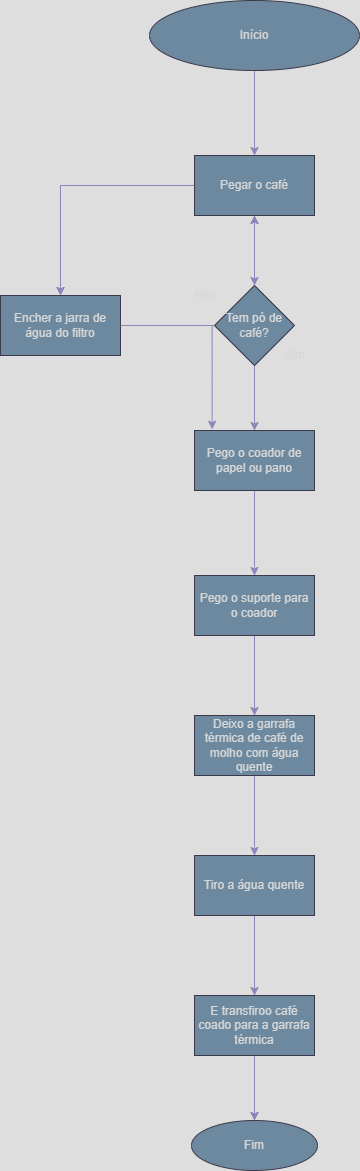

The diagram above was exported from draw.io. Its source (the exported page's mxGraphModel, read from the mxfile embedded in the PNG):
<mxGraphModel dx="1044" dy="527" grid="1" gridSize="10" guides="1" tooltips="1" connect="1" arrows="1" fold="1" page="1" pageScale="1" pageWidth="827" pageHeight="1169" math="0" shadow="0">
  <root>
    <mxCell id="0" />
    <mxCell id="1" parent="0" />
    <mxCell id="rOxdYIsbrfbvz37ieFqa-3" value="" style="edgeStyle=orthogonalEdgeStyle;rounded=0;orthogonalLoop=1;jettySize=auto;html=1;labelBackgroundColor=none;strokeColor=#736CA8;fontColor=default;" edge="1" parent="1" source="rOxdYIsbrfbvz37ieFqa-1" target="rOxdYIsbrfbvz37ieFqa-2">
      <mxGeometry relative="1" as="geometry" />
    </mxCell>
    <mxCell id="rOxdYIsbrfbvz37ieFqa-1" value="Início" style="ellipse;whiteSpace=wrap;html=1;labelBackgroundColor=none;fillColor=#5D7F99;strokeColor=#D0CEE2;fontColor=#1A1A1A;" vertex="1" parent="1">
      <mxGeometry x="309" y="70" width="210" height="70" as="geometry" />
    </mxCell>
    <mxCell id="EUqS4iVk5PcqOtFazhk1-2" value="" style="edgeStyle=orthogonalEdgeStyle;rounded=0;orthogonalLoop=1;jettySize=auto;html=1;labelBackgroundColor=none;strokeColor=#736CA8;fontColor=default;" edge="1" parent="1" source="rOxdYIsbrfbvz37ieFqa-2" target="EUqS4iVk5PcqOtFazhk1-1">
      <mxGeometry relative="1" as="geometry" />
    </mxCell>
    <mxCell id="AUGvUfKENdKjqilsmF95-2" value="" style="edgeStyle=orthogonalEdgeStyle;rounded=0;orthogonalLoop=1;jettySize=auto;html=1;labelBackgroundColor=none;strokeColor=#736CA8;fontColor=default;" edge="1" parent="1" source="rOxdYIsbrfbvz37ieFqa-2" target="EUqS4iVk5PcqOtFazhk1-1">
      <mxGeometry relative="1" as="geometry" />
    </mxCell>
    <mxCell id="AUGvUfKENdKjqilsmF95-4" value="" style="edgeStyle=orthogonalEdgeStyle;rounded=0;orthogonalLoop=1;jettySize=auto;html=1;labelBackgroundColor=none;strokeColor=#736CA8;fontColor=default;" edge="1" parent="1" source="rOxdYIsbrfbvz37ieFqa-2" target="AUGvUfKENdKjqilsmF95-3">
      <mxGeometry relative="1" as="geometry" />
    </mxCell>
    <mxCell id="rOxdYIsbrfbvz37ieFqa-2" value="Pegar o café" style="whiteSpace=wrap;html=1;labelBackgroundColor=none;fillColor=#5D7F99;strokeColor=#D0CEE2;fontColor=#1A1A1A;" vertex="1" parent="1">
      <mxGeometry x="354" y="225" width="120" height="60" as="geometry" />
    </mxCell>
    <mxCell id="EUqS4iVk5PcqOtFazhk1-5" value="" style="edgeStyle=orthogonalEdgeStyle;rounded=0;orthogonalLoop=1;jettySize=auto;html=1;labelBackgroundColor=none;strokeColor=#736CA8;fontColor=default;" edge="1" parent="1" source="EUqS4iVk5PcqOtFazhk1-1" target="EUqS4iVk5PcqOtFazhk1-4">
      <mxGeometry relative="1" as="geometry" />
    </mxCell>
    <mxCell id="EUqS4iVk5PcqOtFazhk1-10" value="" style="edgeStyle=orthogonalEdgeStyle;rounded=0;orthogonalLoop=1;jettySize=auto;html=1;labelBackgroundColor=none;strokeColor=#736CA8;fontColor=default;" edge="1" parent="1" source="EUqS4iVk5PcqOtFazhk1-1" target="rOxdYIsbrfbvz37ieFqa-2">
      <mxGeometry relative="1" as="geometry" />
    </mxCell>
    <mxCell id="AUGvUfKENdKjqilsmF95-1" value="" style="edgeStyle=orthogonalEdgeStyle;rounded=0;orthogonalLoop=1;jettySize=auto;html=1;labelBackgroundColor=none;strokeColor=#736CA8;fontColor=default;" edge="1" parent="1" source="EUqS4iVk5PcqOtFazhk1-1" target="rOxdYIsbrfbvz37ieFqa-2">
      <mxGeometry relative="1" as="geometry" />
    </mxCell>
    <mxCell id="cq_HD0jT1prHqbrGAybi-1" style="edgeStyle=orthogonalEdgeStyle;rounded=0;orthogonalLoop=1;jettySize=auto;html=1;labelBackgroundColor=none;strokeColor=#736CA8;fontColor=default;" edge="1" parent="1" source="EUqS4iVk5PcqOtFazhk1-1" target="cq_HD0jT1prHqbrGAybi-6">
      <mxGeometry relative="1" as="geometry">
        <mxPoint x="340" y="1240" as="targetPoint" />
      </mxGeometry>
    </mxCell>
    <mxCell id="EUqS4iVk5PcqOtFazhk1-1" value="Encher a jarra de água do filtro" style="whiteSpace=wrap;html=1;labelBackgroundColor=none;fillColor=#5D7F99;strokeColor=#D0CEE2;fontColor=#1A1A1A;" vertex="1" parent="1">
      <mxGeometry x="160" y="365" width="120" height="60" as="geometry" />
    </mxCell>
    <mxCell id="EUqS4iVk5PcqOtFazhk1-7" value="" style="edgeStyle=orthogonalEdgeStyle;rounded=0;orthogonalLoop=1;jettySize=auto;html=1;labelBackgroundColor=none;strokeColor=#736CA8;fontColor=default;" edge="1" parent="1" source="EUqS4iVk5PcqOtFazhk1-4" target="EUqS4iVk5PcqOtFazhk1-6">
      <mxGeometry relative="1" as="geometry" />
    </mxCell>
    <mxCell id="EUqS4iVk5PcqOtFazhk1-4" value="Pego o coador de papel ou pano" style="whiteSpace=wrap;html=1;labelBackgroundColor=none;fillColor=#5D7F99;strokeColor=#D0CEE2;fontColor=#1A1A1A;" vertex="1" parent="1">
      <mxGeometry x="354" y="500" width="120" height="60" as="geometry" />
    </mxCell>
    <mxCell id="EUqS4iVk5PcqOtFazhk1-9" value="" style="edgeStyle=orthogonalEdgeStyle;rounded=0;orthogonalLoop=1;jettySize=auto;html=1;labelBackgroundColor=none;strokeColor=#736CA8;fontColor=default;" edge="1" parent="1" source="EUqS4iVk5PcqOtFazhk1-6" target="EUqS4iVk5PcqOtFazhk1-8">
      <mxGeometry relative="1" as="geometry" />
    </mxCell>
    <mxCell id="EUqS4iVk5PcqOtFazhk1-6" value="Pego o suporte para o coador" style="whiteSpace=wrap;html=1;labelBackgroundColor=none;fillColor=#5D7F99;strokeColor=#D0CEE2;fontColor=#1A1A1A;" vertex="1" parent="1">
      <mxGeometry x="354" y="645" width="120" height="60" as="geometry" />
    </mxCell>
    <mxCell id="cq_HD0jT1prHqbrGAybi-3" value="" style="edgeStyle=orthogonalEdgeStyle;rounded=0;orthogonalLoop=1;jettySize=auto;html=1;labelBackgroundColor=none;strokeColor=#736CA8;fontColor=default;" edge="1" parent="1" source="EUqS4iVk5PcqOtFazhk1-8" target="cq_HD0jT1prHqbrGAybi-2">
      <mxGeometry relative="1" as="geometry" />
    </mxCell>
    <mxCell id="EUqS4iVk5PcqOtFazhk1-8" value="Deixo a garrafa térmica de café de molho com água quente" style="whiteSpace=wrap;html=1;labelBackgroundColor=none;fillColor=#5D7F99;strokeColor=#D0CEE2;fontColor=#1A1A1A;" vertex="1" parent="1">
      <mxGeometry x="354" y="785" width="120" height="60" as="geometry" />
    </mxCell>
    <mxCell id="AUGvUfKENdKjqilsmF95-3" value="Tem pó de café?" style="rhombus;whiteSpace=wrap;html=1;labelBackgroundColor=none;fillColor=#5D7F99;strokeColor=#D0CEE2;fontColor=#1A1A1A;" vertex="1" parent="1">
      <mxGeometry x="374" y="355" width="80" height="80" as="geometry" />
    </mxCell>
    <mxCell id="AUGvUfKENdKjqilsmF95-5" value="Sim" style="text;html=1;align=center;verticalAlign=middle;resizable=0;points=[];autosize=1;strokeColor=none;fillColor=none;labelBackgroundColor=none;fontColor=#1A1A1A;" vertex="1" parent="1">
      <mxGeometry x="434" y="410" width="40" height="30" as="geometry" />
    </mxCell>
    <mxCell id="AUGvUfKENdKjqilsmF95-6" value="Não" style="text;html=1;align=center;verticalAlign=middle;resizable=0;points=[];autosize=1;strokeColor=none;fillColor=none;labelBackgroundColor=none;fontColor=#1A1A1A;" vertex="1" parent="1">
      <mxGeometry x="340" y="350" width="50" height="30" as="geometry" />
    </mxCell>
    <mxCell id="cq_HD0jT1prHqbrGAybi-5" value="" style="edgeStyle=orthogonalEdgeStyle;rounded=0;orthogonalLoop=1;jettySize=auto;html=1;labelBackgroundColor=none;strokeColor=#736CA8;fontColor=default;" edge="1" parent="1" source="cq_HD0jT1prHqbrGAybi-2" target="cq_HD0jT1prHqbrGAybi-4">
      <mxGeometry relative="1" as="geometry" />
    </mxCell>
    <mxCell id="cq_HD0jT1prHqbrGAybi-2" value="Tiro a água quente" style="whiteSpace=wrap;html=1;labelBackgroundColor=none;fillColor=#5D7F99;strokeColor=#D0CEE2;fontColor=#1A1A1A;" vertex="1" parent="1">
      <mxGeometry x="354" y="925" width="120" height="60" as="geometry" />
    </mxCell>
    <mxCell id="cq_HD0jT1prHqbrGAybi-7" style="edgeStyle=orthogonalEdgeStyle;rounded=0;orthogonalLoop=1;jettySize=auto;html=1;labelBackgroundColor=none;strokeColor=#736CA8;fontColor=default;" edge="1" parent="1" source="cq_HD0jT1prHqbrGAybi-4">
      <mxGeometry relative="1" as="geometry">
        <mxPoint x="414" y="1190" as="targetPoint" />
      </mxGeometry>
    </mxCell>
    <mxCell id="cq_HD0jT1prHqbrGAybi-4" value="E transfiroo café coado para a garrafa térmica" style="whiteSpace=wrap;html=1;labelBackgroundColor=none;fillColor=#5D7F99;strokeColor=#D0CEE2;fontColor=#1A1A1A;" vertex="1" parent="1">
      <mxGeometry x="354" y="1065" width="120" height="60" as="geometry" />
    </mxCell>
    <mxCell id="cq_HD0jT1prHqbrGAybi-6" value="Fim" style="ellipse;whiteSpace=wrap;html=1;labelBackgroundColor=none;fillColor=#5D7F99;strokeColor=#D0CEE2;fontColor=#1A1A1A;" vertex="1" parent="1">
      <mxGeometry x="351" y="1190" width="126" height="50" as="geometry" />
    </mxCell>
    <mxCell id="cq_HD0jT1prHqbrGAybi-8" style="edgeStyle=orthogonalEdgeStyle;rounded=0;orthogonalLoop=1;jettySize=auto;html=1;entryX=0.147;entryY=-0.02;entryDx=0;entryDy=0;entryPerimeter=0;strokeColor=#736CA8;fontColor=#1A1A1A;" edge="1" parent="1" source="EUqS4iVk5PcqOtFazhk1-1" target="EUqS4iVk5PcqOtFazhk1-4">
      <mxGeometry relative="1" as="geometry" />
    </mxCell>
  </root>
</mxGraphModel>